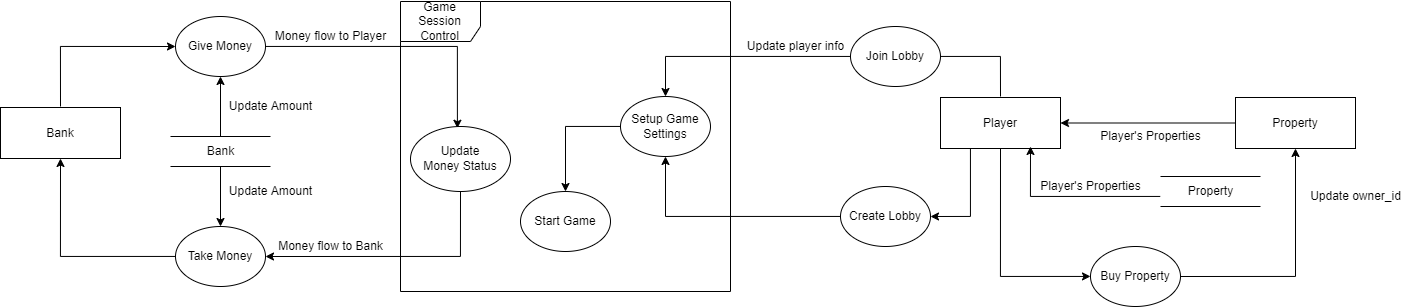

The diagram above was exported from draw.io. Its source (the exported page's mxGraphModel, read from the mxfile embedded in the PNG):
<mxGraphModel dx="2773" dy="934" grid="1" gridSize="10" guides="1" tooltips="1" connect="1" arrows="1" fold="1" page="1" pageScale="1" pageWidth="1100" pageHeight="850" background="none" math="0" shadow="0">
  <root>
    <mxCell id="0" />
    <mxCell id="1" parent="0" />
    <mxCell id="YtbIuBVXDE0vo8fUlBpR-18" style="edgeStyle=orthogonalEdgeStyle;rounded=0;orthogonalLoop=1;jettySize=auto;html=1;" parent="1" target="YtbIuBVXDE0vo8fUlBpR-17" edge="1">
      <mxGeometry relative="1" as="geometry">
        <mxPoint x="580" y="377" as="sourcePoint" />
        <Array as="points">
          <mxPoint x="580" y="505" />
        </Array>
      </mxGeometry>
    </mxCell>
    <mxCell id="YtbIuBVXDE0vo8fUlBpR-20" style="edgeStyle=orthogonalEdgeStyle;rounded=0;orthogonalLoop=1;jettySize=auto;html=1;entryX=1;entryY=0.5;entryDx=0;entryDy=0;" parent="1" target="YtbIuBVXDE0vo8fUlBpR-16" edge="1">
      <mxGeometry relative="1" as="geometry">
        <mxPoint x="580" y="325" as="sourcePoint" />
        <Array as="points">
          <mxPoint x="580" y="285" />
          <mxPoint x="480" y="285" />
        </Array>
      </mxGeometry>
    </mxCell>
    <mxCell id="YtbIuBVXDE0vo8fUlBpR-5" style="edgeStyle=orthogonalEdgeStyle;rounded=0;orthogonalLoop=1;jettySize=auto;html=1;entryX=1;entryY=0.5;entryDx=0;entryDy=0;exitX=0;exitY=0.5;exitDx=0;exitDy=0;" parent="1" source="YtbIuBVXDE0vo8fUlBpR-37" target="YtbIuBVXDE0vo8fUlBpR-36" edge="1">
      <mxGeometry relative="1" as="geometry">
        <mxPoint x="780" y="351" as="sourcePoint" />
        <mxPoint x="660" y="351" as="targetPoint" />
      </mxGeometry>
    </mxCell>
    <mxCell id="YtbIuBVXDE0vo8fUlBpR-28" style="edgeStyle=orthogonalEdgeStyle;rounded=0;orthogonalLoop=1;jettySize=auto;html=1;entryX=0;entryY=0.5;entryDx=0;entryDy=0;" parent="1" target="YtbIuBVXDE0vo8fUlBpR-13" edge="1">
      <mxGeometry relative="1" as="geometry">
        <mxPoint x="-360" y="335" as="sourcePoint" />
        <Array as="points">
          <mxPoint x="-360" y="275" />
        </Array>
      </mxGeometry>
    </mxCell>
    <mxCell id="EwXIiNdg_8IDMcFZEa0D-10" style="edgeStyle=orthogonalEdgeStyle;rounded=0;orthogonalLoop=1;jettySize=auto;html=1;entryX=0.469;entryY=0.027;entryDx=0;entryDy=0;entryPerimeter=0;" edge="1" parent="1" source="YtbIuBVXDE0vo8fUlBpR-13" target="EwXIiNdg_8IDMcFZEa0D-9">
      <mxGeometry relative="1" as="geometry" />
    </mxCell>
    <mxCell id="YtbIuBVXDE0vo8fUlBpR-13" value="Give Money" style="ellipse;whiteSpace=wrap;html=1;" parent="1" vertex="1">
      <mxGeometry x="-245" y="245" width="90" height="60" as="geometry" />
    </mxCell>
    <mxCell id="YtbIuBVXDE0vo8fUlBpR-51" style="edgeStyle=orthogonalEdgeStyle;rounded=0;orthogonalLoop=1;jettySize=auto;html=1;entryX=0.5;entryY=1;entryDx=0;entryDy=0;" parent="1" source="YtbIuBVXDE0vo8fUlBpR-14" target="YtbIuBVXDE0vo8fUlBpR-34" edge="1">
      <mxGeometry relative="1" as="geometry" />
    </mxCell>
    <mxCell id="YtbIuBVXDE0vo8fUlBpR-14" value="Take Money" style="ellipse;whiteSpace=wrap;html=1;" parent="1" vertex="1">
      <mxGeometry x="-245" y="455" width="90" height="60" as="geometry" />
    </mxCell>
    <mxCell id="EwXIiNdg_8IDMcFZEa0D-7" style="edgeStyle=orthogonalEdgeStyle;rounded=0;orthogonalLoop=1;jettySize=auto;html=1;" edge="1" parent="1" source="YtbIuBVXDE0vo8fUlBpR-15" target="EwXIiNdg_8IDMcFZEa0D-3">
      <mxGeometry relative="1" as="geometry" />
    </mxCell>
    <mxCell id="YtbIuBVXDE0vo8fUlBpR-15" value="Create Lobby" style="ellipse;whiteSpace=wrap;html=1;" parent="1" vertex="1">
      <mxGeometry x="420" y="415" width="90" height="60" as="geometry" />
    </mxCell>
    <mxCell id="EwXIiNdg_8IDMcFZEa0D-6" style="edgeStyle=orthogonalEdgeStyle;rounded=0;orthogonalLoop=1;jettySize=auto;html=1;" edge="1" parent="1" source="YtbIuBVXDE0vo8fUlBpR-16" target="EwXIiNdg_8IDMcFZEa0D-3">
      <mxGeometry relative="1" as="geometry" />
    </mxCell>
    <mxCell id="YtbIuBVXDE0vo8fUlBpR-16" value="Join Lobby" style="ellipse;whiteSpace=wrap;html=1;" parent="1" vertex="1">
      <mxGeometry x="430" y="255" width="90" height="60" as="geometry" />
    </mxCell>
    <mxCell id="YtbIuBVXDE0vo8fUlBpR-19" style="edgeStyle=orthogonalEdgeStyle;rounded=0;orthogonalLoop=1;jettySize=auto;html=1;exitX=1;exitY=0.5;exitDx=0;exitDy=0;" parent="1" source="YtbIuBVXDE0vo8fUlBpR-17" edge="1">
      <mxGeometry relative="1" as="geometry">
        <mxPoint x="795" y="505" as="sourcePoint" />
        <mxPoint x="875" y="377" as="targetPoint" />
        <Array as="points">
          <mxPoint x="875" y="505" />
        </Array>
      </mxGeometry>
    </mxCell>
    <mxCell id="YtbIuBVXDE0vo8fUlBpR-17" value="Buy Property" style="ellipse;whiteSpace=wrap;html=1;" parent="1" vertex="1">
      <mxGeometry x="670" y="475" width="90" height="60" as="geometry" />
    </mxCell>
    <mxCell id="YtbIuBVXDE0vo8fUlBpR-29" style="edgeStyle=orthogonalEdgeStyle;rounded=0;orthogonalLoop=1;jettySize=auto;html=1;" parent="1" source="YtbIuBVXDE0vo8fUlBpR-24" target="YtbIuBVXDE0vo8fUlBpR-13" edge="1">
      <mxGeometry relative="1" as="geometry" />
    </mxCell>
    <mxCell id="YtbIuBVXDE0vo8fUlBpR-33" style="edgeStyle=orthogonalEdgeStyle;rounded=0;orthogonalLoop=1;jettySize=auto;html=1;entryX=0.5;entryY=0;entryDx=0;entryDy=0;" parent="1" source="YtbIuBVXDE0vo8fUlBpR-24" target="YtbIuBVXDE0vo8fUlBpR-14" edge="1">
      <mxGeometry relative="1" as="geometry" />
    </mxCell>
    <mxCell id="YtbIuBVXDE0vo8fUlBpR-24" value="Bank" style="html=1;dashed=0;whitespace=wrap;shape=partialRectangle;right=0;left=0;" parent="1" vertex="1">
      <mxGeometry x="-250" y="365" width="100" height="30" as="geometry" />
    </mxCell>
    <mxCell id="YtbIuBVXDE0vo8fUlBpR-34" value="Bank" style="rounded=0;whiteSpace=wrap;html=1;" parent="1" vertex="1">
      <mxGeometry x="-420" y="336" width="120" height="51" as="geometry" />
    </mxCell>
    <mxCell id="YtbIuBVXDE0vo8fUlBpR-49" style="edgeStyle=orthogonalEdgeStyle;rounded=0;orthogonalLoop=1;jettySize=auto;html=1;entryX=1;entryY=0.5;entryDx=0;entryDy=0;" parent="1" source="YtbIuBVXDE0vo8fUlBpR-36" target="YtbIuBVXDE0vo8fUlBpR-15" edge="1">
      <mxGeometry relative="1" as="geometry">
        <Array as="points">
          <mxPoint x="550" y="445" />
        </Array>
      </mxGeometry>
    </mxCell>
    <mxCell id="YtbIuBVXDE0vo8fUlBpR-36" value="Player" style="rounded=0;whiteSpace=wrap;html=1;" parent="1" vertex="1">
      <mxGeometry x="520" y="326" width="120" height="51" as="geometry" />
    </mxCell>
    <mxCell id="YtbIuBVXDE0vo8fUlBpR-37" value="Property" style="rounded=0;whiteSpace=wrap;html=1;" parent="1" vertex="1">
      <mxGeometry x="815" y="326" width="120" height="51" as="geometry" />
    </mxCell>
    <mxCell id="YtbIuBVXDE0vo8fUlBpR-39" style="edgeStyle=orthogonalEdgeStyle;rounded=0;orthogonalLoop=1;jettySize=auto;html=1;" parent="1" source="YtbIuBVXDE0vo8fUlBpR-38" edge="1">
      <mxGeometry relative="1" as="geometry">
        <mxPoint x="610" y="375" as="targetPoint" />
        <Array as="points">
          <mxPoint x="610" y="425" />
        </Array>
      </mxGeometry>
    </mxCell>
    <mxCell id="YtbIuBVXDE0vo8fUlBpR-38" value="Property" style="html=1;dashed=0;whitespace=wrap;shape=partialRectangle;right=0;left=0;" parent="1" vertex="1">
      <mxGeometry x="740" y="405" width="100" height="30" as="geometry" />
    </mxCell>
    <mxCell id="YtbIuBVXDE0vo8fUlBpR-41" value="Money flow to Bank" style="text;html=1;align=center;verticalAlign=middle;resizable=0;points=[];autosize=1;strokeColor=none;fillColor=none;" parent="1" vertex="1">
      <mxGeometry x="-150" y="465" width="120" height="20" as="geometry" />
    </mxCell>
    <mxCell id="YtbIuBVXDE0vo8fUlBpR-42" value="Money flow to Player" style="text;html=1;align=center;verticalAlign=middle;resizable=0;points=[];autosize=1;strokeColor=none;fillColor=none;" parent="1" vertex="1">
      <mxGeometry x="-155" y="255" width="130" height="20" as="geometry" />
    </mxCell>
    <mxCell id="YtbIuBVXDE0vo8fUlBpR-43" value="Update Amount" style="text;html=1;align=center;verticalAlign=middle;resizable=0;points=[];autosize=1;strokeColor=none;fillColor=none;" parent="1" vertex="1">
      <mxGeometry x="-200" y="325" width="100" height="20" as="geometry" />
    </mxCell>
    <mxCell id="YtbIuBVXDE0vo8fUlBpR-44" value="Update Amount" style="text;html=1;align=center;verticalAlign=middle;resizable=0;points=[];autosize=1;strokeColor=none;fillColor=none;" parent="1" vertex="1">
      <mxGeometry x="-200" y="410" width="100" height="20" as="geometry" />
    </mxCell>
    <mxCell id="YtbIuBVXDE0vo8fUlBpR-46" value="Update owner_id" style="text;html=1;align=center;verticalAlign=middle;resizable=0;points=[];autosize=1;strokeColor=none;fillColor=none;" parent="1" vertex="1">
      <mxGeometry x="880" y="415" width="110" height="20" as="geometry" />
    </mxCell>
    <mxCell id="YtbIuBVXDE0vo8fUlBpR-47" value="Player's Properties" style="text;html=1;align=center;verticalAlign=middle;resizable=0;points=[];autosize=1;strokeColor=none;fillColor=none;" parent="1" vertex="1">
      <mxGeometry x="670" y="355" width="120" height="20" as="geometry" />
    </mxCell>
    <mxCell id="YtbIuBVXDE0vo8fUlBpR-48" value="Player's Properties" style="text;html=1;align=center;verticalAlign=middle;resizable=0;points=[];autosize=1;strokeColor=none;fillColor=none;" parent="1" vertex="1">
      <mxGeometry x="610" y="405" width="120" height="20" as="geometry" />
    </mxCell>
    <mxCell id="YtbIuBVXDE0vo8fUlBpR-50" value="Update player info" style="text;html=1;align=center;verticalAlign=middle;resizable=0;points=[];autosize=1;strokeColor=none;fillColor=none;" parent="1" vertex="1">
      <mxGeometry x="320" y="265" width="110" height="20" as="geometry" />
    </mxCell>
    <mxCell id="EwXIiNdg_8IDMcFZEa0D-1" value="Game Session&lt;br&gt;Control" style="shape=umlFrame;whiteSpace=wrap;html=1;width=80;height=40;" vertex="1" parent="1">
      <mxGeometry x="-20" y="230" width="330" height="290" as="geometry" />
    </mxCell>
    <mxCell id="EwXIiNdg_8IDMcFZEa0D-8" style="edgeStyle=orthogonalEdgeStyle;rounded=0;orthogonalLoop=1;jettySize=auto;html=1;" edge="1" parent="1" source="EwXIiNdg_8IDMcFZEa0D-3" target="EwXIiNdg_8IDMcFZEa0D-4">
      <mxGeometry relative="1" as="geometry" />
    </mxCell>
    <mxCell id="EwXIiNdg_8IDMcFZEa0D-3" value="Setup Game&lt;br&gt;Settings" style="ellipse;whiteSpace=wrap;html=1;" vertex="1" parent="1">
      <mxGeometry x="200" y="325" width="90" height="60" as="geometry" />
    </mxCell>
    <mxCell id="EwXIiNdg_8IDMcFZEa0D-4" value="Start Game" style="ellipse;whiteSpace=wrap;html=1;" vertex="1" parent="1">
      <mxGeometry x="100" y="420" width="90" height="60" as="geometry" />
    </mxCell>
    <mxCell id="EwXIiNdg_8IDMcFZEa0D-11" style="edgeStyle=orthogonalEdgeStyle;rounded=0;orthogonalLoop=1;jettySize=auto;html=1;entryX=1;entryY=0.5;entryDx=0;entryDy=0;" edge="1" parent="1" source="EwXIiNdg_8IDMcFZEa0D-9" target="YtbIuBVXDE0vo8fUlBpR-14">
      <mxGeometry relative="1" as="geometry">
        <Array as="points">
          <mxPoint x="40" y="485" />
        </Array>
      </mxGeometry>
    </mxCell>
    <mxCell id="EwXIiNdg_8IDMcFZEa0D-9" value="Update&lt;br&gt;Money Status" style="ellipse;whiteSpace=wrap;html=1;" vertex="1" parent="1">
      <mxGeometry x="-10" y="355" width="100" height="65" as="geometry" />
    </mxCell>
  </root>
</mxGraphModel>